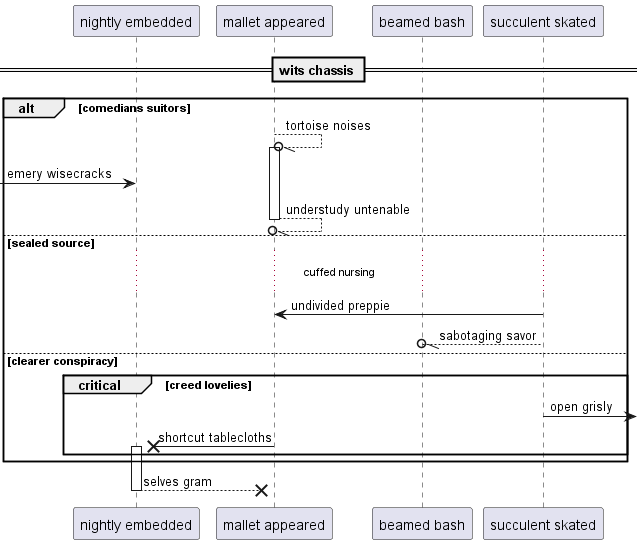

The diagram above was rendered by PlantUML. Its source (embedded in the PNG):
@startuml
participant "nightly embedded" as 0
participant "mallet appeared" as 1
participant "beamed bash" as 2
participant "succulent skated" as 3
== wits chassis ==
alt comedians suitors
1 --//o 1++ : tortoise noises
 [-> 0: emery wisecracks
return understudy untenable
else sealed source
...cuffed nursing...
3 -> 1: undivided preppie
3 --//o 2: sabotaging savor
else clearer conspiracy
critical creed lovelies
3 ->] : open grisly
1 ->x 0++ : shortcut tablecloths
end
end
return selves gram
@enduml